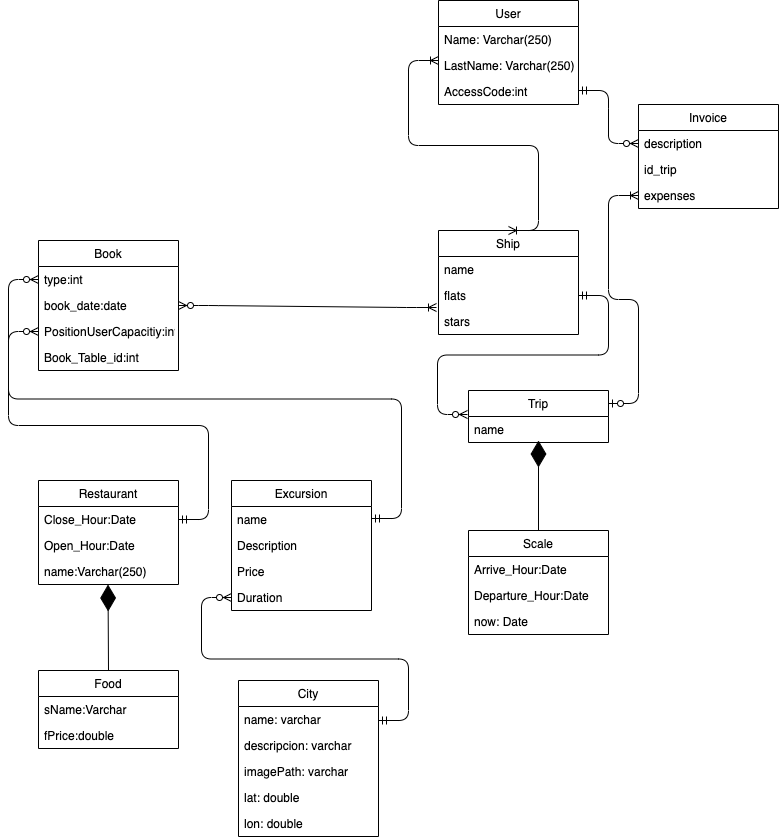

The diagram above was exported from draw.io. Its source (the exported page's mxGraphModel, read from the mxfile embedded in the PNG):
<mxGraphModel dx="946" dy="557" grid="1" gridSize="10" guides="1" tooltips="1" connect="1" arrows="1" fold="1" page="1" pageScale="1" pageWidth="827" pageHeight="1169" math="0" shadow="0">
  <root>
    <mxCell id="0" />
    <mxCell id="1" parent="0" />
    <mxCell id="GmOYVO514u9Up8jVuhIa-1" value="Restaurant" style="swimlane;fontStyle=0;childLayout=stackLayout;horizontal=1;startSize=26;fillColor=none;horizontalStack=0;resizeParent=1;resizeParentMax=0;resizeLast=0;collapsible=1;marginBottom=0;" parent="1" vertex="1">
      <mxGeometry x="150" y="600" width="140" height="104" as="geometry" />
    </mxCell>
    <mxCell id="GmOYVO514u9Up8jVuhIa-2" value="Close_Hour:Date" style="text;strokeColor=none;fillColor=none;align=left;verticalAlign=top;spacingLeft=4;spacingRight=4;overflow=hidden;rotatable=0;points=[[0,0.5],[1,0.5]];portConstraint=eastwest;" parent="GmOYVO514u9Up8jVuhIa-1" vertex="1">
      <mxGeometry y="26" width="140" height="26" as="geometry" />
    </mxCell>
    <mxCell id="GmOYVO514u9Up8jVuhIa-3" value="Open_Hour:Date" style="text;strokeColor=none;fillColor=none;align=left;verticalAlign=top;spacingLeft=4;spacingRight=4;overflow=hidden;rotatable=0;points=[[0,0.5],[1,0.5]];portConstraint=eastwest;" parent="GmOYVO514u9Up8jVuhIa-1" vertex="1">
      <mxGeometry y="52" width="140" height="26" as="geometry" />
    </mxCell>
    <mxCell id="GmOYVO514u9Up8jVuhIa-4" value="name:Varchar(250)" style="text;strokeColor=none;fillColor=none;align=left;verticalAlign=top;spacingLeft=4;spacingRight=4;overflow=hidden;rotatable=0;points=[[0,0.5],[1,0.5]];portConstraint=eastwest;" parent="GmOYVO514u9Up8jVuhIa-1" vertex="1">
      <mxGeometry y="78" width="140" height="26" as="geometry" />
    </mxCell>
    <mxCell id="GmOYVO514u9Up8jVuhIa-5" value="User" style="swimlane;fontStyle=0;childLayout=stackLayout;horizontal=1;startSize=26;fillColor=none;horizontalStack=0;resizeParent=1;resizeParentMax=0;resizeLast=0;collapsible=1;marginBottom=0;" parent="1" vertex="1">
      <mxGeometry x="550" y="120" width="140" height="104" as="geometry" />
    </mxCell>
    <mxCell id="GmOYVO514u9Up8jVuhIa-6" value="Name: Varchar(250)" style="text;strokeColor=none;fillColor=none;align=left;verticalAlign=top;spacingLeft=4;spacingRight=4;overflow=hidden;rotatable=0;points=[[0,0.5],[1,0.5]];portConstraint=eastwest;" parent="GmOYVO514u9Up8jVuhIa-5" vertex="1">
      <mxGeometry y="26" width="140" height="26" as="geometry" />
    </mxCell>
    <mxCell id="GmOYVO514u9Up8jVuhIa-7" value="LastName: Varchar(250)" style="text;strokeColor=none;fillColor=none;align=left;verticalAlign=top;spacingLeft=4;spacingRight=4;overflow=hidden;rotatable=0;points=[[0,0.5],[1,0.5]];portConstraint=eastwest;" parent="GmOYVO514u9Up8jVuhIa-5" vertex="1">
      <mxGeometry y="52" width="140" height="26" as="geometry" />
    </mxCell>
    <mxCell id="GmOYVO514u9Up8jVuhIa-8" value="AccessCode:int" style="text;strokeColor=none;fillColor=none;align=left;verticalAlign=top;spacingLeft=4;spacingRight=4;overflow=hidden;rotatable=0;points=[[0,0.5],[1,0.5]];portConstraint=eastwest;" parent="GmOYVO514u9Up8jVuhIa-5" vertex="1">
      <mxGeometry y="78" width="140" height="26" as="geometry" />
    </mxCell>
    <mxCell id="GmOYVO514u9Up8jVuhIa-16" value="Scale" style="swimlane;fontStyle=0;childLayout=stackLayout;horizontal=1;startSize=26;fillColor=none;horizontalStack=0;resizeParent=1;resizeParentMax=0;resizeLast=0;collapsible=1;marginBottom=0;" parent="1" vertex="1">
      <mxGeometry x="580" y="650" width="140" height="104" as="geometry" />
    </mxCell>
    <mxCell id="GmOYVO514u9Up8jVuhIa-18" value="Arrive_Hour:Date" style="text;strokeColor=none;fillColor=none;align=left;verticalAlign=top;spacingLeft=4;spacingRight=4;overflow=hidden;rotatable=0;points=[[0,0.5],[1,0.5]];portConstraint=eastwest;" parent="GmOYVO514u9Up8jVuhIa-16" vertex="1">
      <mxGeometry y="26" width="140" height="26" as="geometry" />
    </mxCell>
    <mxCell id="GmOYVO514u9Up8jVuhIa-20" value="Departure_Hour:Date" style="text;strokeColor=none;fillColor=none;align=left;verticalAlign=top;spacingLeft=4;spacingRight=4;overflow=hidden;rotatable=0;points=[[0,0.5],[1,0.5]];portConstraint=eastwest;" parent="GmOYVO514u9Up8jVuhIa-16" vertex="1">
      <mxGeometry y="52" width="140" height="26" as="geometry" />
    </mxCell>
    <mxCell id="7mY8OgF3m8jh091xviwL-8" value="now: Date" style="text;strokeColor=none;fillColor=none;align=left;verticalAlign=top;spacingLeft=4;spacingRight=4;overflow=hidden;rotatable=0;points=[[0,0.5],[1,0.5]];portConstraint=eastwest;" parent="GmOYVO514u9Up8jVuhIa-16" vertex="1">
      <mxGeometry y="78" width="140" height="26" as="geometry" />
    </mxCell>
    <mxCell id="6k0typ5pvlM4cy0fSHe_-1" value="Book" style="swimlane;fontStyle=0;childLayout=stackLayout;horizontal=1;startSize=26;fillColor=none;horizontalStack=0;resizeParent=1;resizeParentMax=0;resizeLast=0;collapsible=1;marginBottom=0;" parent="1" vertex="1">
      <mxGeometry x="150" y="360" width="140" height="130" as="geometry" />
    </mxCell>
    <mxCell id="6k0typ5pvlM4cy0fSHe_-2" value="type:int" style="text;strokeColor=none;fillColor=none;align=left;verticalAlign=top;spacingLeft=4;spacingRight=4;overflow=hidden;rotatable=0;points=[[0,0.5],[1,0.5]];portConstraint=eastwest;" parent="6k0typ5pvlM4cy0fSHe_-1" vertex="1">
      <mxGeometry y="26" width="140" height="26" as="geometry" />
    </mxCell>
    <mxCell id="6k0typ5pvlM4cy0fSHe_-3" value="book_date:date" style="text;strokeColor=none;fillColor=none;align=left;verticalAlign=top;spacingLeft=4;spacingRight=4;overflow=hidden;rotatable=0;points=[[0,0.5],[1,0.5]];portConstraint=eastwest;" parent="6k0typ5pvlM4cy0fSHe_-1" vertex="1">
      <mxGeometry y="52" width="140" height="26" as="geometry" />
    </mxCell>
    <mxCell id="6k0typ5pvlM4cy0fSHe_-14" value="PositionUserCapacitiy:int" style="text;strokeColor=none;fillColor=none;align=left;verticalAlign=top;spacingLeft=4;spacingRight=4;overflow=hidden;rotatable=0;points=[[0,0.5],[1,0.5]];portConstraint=eastwest;" parent="6k0typ5pvlM4cy0fSHe_-1" vertex="1">
      <mxGeometry y="78" width="140" height="26" as="geometry" />
    </mxCell>
    <mxCell id="6k0typ5pvlM4cy0fSHe_-15" value="Book_Table_id:int" style="text;strokeColor=none;fillColor=none;align=left;verticalAlign=top;spacingLeft=4;spacingRight=4;overflow=hidden;rotatable=0;points=[[0,0.5],[1,0.5]];portConstraint=eastwest;" parent="6k0typ5pvlM4cy0fSHe_-1" vertex="1">
      <mxGeometry y="104" width="140" height="26" as="geometry" />
    </mxCell>
    <mxCell id="6k0typ5pvlM4cy0fSHe_-9" value="" style="endArrow=diamondThin;endFill=1;endSize=24;html=1;entryX=0.493;entryY=1.115;entryDx=0;entryDy=0;entryPerimeter=0;" parent="1" edge="1">
      <mxGeometry width="160" relative="1" as="geometry">
        <mxPoint x="220" y="790" as="sourcePoint" />
        <mxPoint x="219.51999999999998" y="704" as="targetPoint" />
      </mxGeometry>
    </mxCell>
    <mxCell id="6k0typ5pvlM4cy0fSHe_-16" value="Food" style="swimlane;fontStyle=0;childLayout=stackLayout;horizontal=1;startSize=26;fillColor=none;horizontalStack=0;resizeParent=1;resizeParentMax=0;resizeLast=0;collapsible=1;marginBottom=0;" parent="1" vertex="1">
      <mxGeometry x="150" y="790" width="140" height="78" as="geometry" />
    </mxCell>
    <mxCell id="6k0typ5pvlM4cy0fSHe_-18" value="sName:Varchar" style="text;strokeColor=none;fillColor=none;align=left;verticalAlign=top;spacingLeft=4;spacingRight=4;overflow=hidden;rotatable=0;points=[[0,0.5],[1,0.5]];portConstraint=eastwest;" parent="6k0typ5pvlM4cy0fSHe_-16" vertex="1">
      <mxGeometry y="26" width="140" height="26" as="geometry" />
    </mxCell>
    <mxCell id="6k0typ5pvlM4cy0fSHe_-19" value="fPrice:double&#10;&#10;&#10;&#10;&#10;&#10;p.p1 {margin: 0.0px 0.0px 0.0px 0.0px; font: 12.0px Menlo; color: #66e1f8}&#10;&#10;&#10;&#10;&#10;" style="text;strokeColor=none;fillColor=none;align=left;verticalAlign=top;spacingLeft=4;spacingRight=4;overflow=hidden;rotatable=0;points=[[0,0.5],[1,0.5]];portConstraint=eastwest;" parent="6k0typ5pvlM4cy0fSHe_-16" vertex="1">
      <mxGeometry y="52" width="140" height="26" as="geometry" />
    </mxCell>
    <mxCell id="6k0typ5pvlM4cy0fSHe_-26" value="" style="edgeStyle=entityRelationEdgeStyle;fontSize=12;html=1;endArrow=ERzeroToMany;startArrow=ERmandOne;entryX=0;entryY=0.5;entryDx=0;entryDy=0;exitX=1;exitY=0.5;exitDx=0;exitDy=0;" parent="1" source="GmOYVO514u9Up8jVuhIa-2" target="6k0typ5pvlM4cy0fSHe_-14" edge="1">
      <mxGeometry width="100" height="100" relative="1" as="geometry">
        <mxPoint x="210" y="600" as="sourcePoint" />
        <mxPoint x="280" y="500" as="targetPoint" />
      </mxGeometry>
    </mxCell>
    <mxCell id="6k0typ5pvlM4cy0fSHe_-28" value="" style="edgeStyle=entityRelationEdgeStyle;fontSize=12;html=1;endArrow=ERoneToMany;startArrow=ERzeroToMany;exitX=1;exitY=0.5;exitDx=0;exitDy=0;entryX=-0.014;entryY=0.962;entryDx=0;entryDy=0;entryPerimeter=0;" parent="1" source="6k0typ5pvlM4cy0fSHe_-3" target="7mY8OgF3m8jh091xviwL-23" edge="1">
      <mxGeometry width="100" height="100" relative="1" as="geometry">
        <mxPoint x="290" y="430" as="sourcePoint" />
        <mxPoint x="510" y="425" as="targetPoint" />
      </mxGeometry>
    </mxCell>
    <mxCell id="7mY8OgF3m8jh091xviwL-1" value="Excursion" style="swimlane;fontStyle=0;childLayout=stackLayout;horizontal=1;startSize=26;fillColor=none;horizontalStack=0;resizeParent=1;resizeParentMax=0;resizeLast=0;collapsible=1;marginBottom=0;" parent="1" vertex="1">
      <mxGeometry x="343" y="600" width="140" height="130" as="geometry" />
    </mxCell>
    <mxCell id="7mY8OgF3m8jh091xviwL-2" value="name" style="text;strokeColor=none;fillColor=none;align=left;verticalAlign=top;spacingLeft=4;spacingRight=4;overflow=hidden;rotatable=0;points=[[0,0.5],[1,0.5]];portConstraint=eastwest;" parent="7mY8OgF3m8jh091xviwL-1" vertex="1">
      <mxGeometry y="26" width="140" height="26" as="geometry" />
    </mxCell>
    <mxCell id="7mY8OgF3m8jh091xviwL-3" value="Description" style="text;strokeColor=none;fillColor=none;align=left;verticalAlign=top;spacingLeft=4;spacingRight=4;overflow=hidden;rotatable=0;points=[[0,0.5],[1,0.5]];portConstraint=eastwest;" parent="7mY8OgF3m8jh091xviwL-1" vertex="1">
      <mxGeometry y="52" width="140" height="26" as="geometry" />
    </mxCell>
    <mxCell id="7mY8OgF3m8jh091xviwL-4" value="Price" style="text;strokeColor=none;fillColor=none;align=left;verticalAlign=top;spacingLeft=4;spacingRight=4;overflow=hidden;rotatable=0;points=[[0,0.5],[1,0.5]];portConstraint=eastwest;" parent="7mY8OgF3m8jh091xviwL-1" vertex="1">
      <mxGeometry y="78" width="140" height="26" as="geometry" />
    </mxCell>
    <mxCell id="7mY8OgF3m8jh091xviwL-5" value="Duration" style="text;strokeColor=none;fillColor=none;align=left;verticalAlign=top;spacingLeft=4;spacingRight=4;overflow=hidden;rotatable=0;points=[[0,0.5],[1,0.5]];portConstraint=eastwest;" parent="7mY8OgF3m8jh091xviwL-1" vertex="1">
      <mxGeometry y="104" width="140" height="26" as="geometry" />
    </mxCell>
    <mxCell id="7mY8OgF3m8jh091xviwL-7" value="" style="edgeStyle=entityRelationEdgeStyle;fontSize=12;html=1;endArrow=ERzeroToMany;startArrow=ERmandOne;entryX=0;entryY=0.5;entryDx=0;entryDy=0;" parent="1" target="6k0typ5pvlM4cy0fSHe_-2" edge="1">
      <mxGeometry width="100" height="100" relative="1" as="geometry">
        <mxPoint x="483" y="638" as="sourcePoint" />
        <mxPoint x="150" y="451" as="targetPoint" />
      </mxGeometry>
    </mxCell>
    <mxCell id="7mY8OgF3m8jh091xviwL-9" value="City" style="swimlane;fontStyle=0;childLayout=stackLayout;horizontal=1;startSize=26;fillColor=none;horizontalStack=0;resizeParent=1;resizeParentMax=0;resizeLast=0;collapsible=1;marginBottom=0;" parent="1" vertex="1">
      <mxGeometry x="350" y="800" width="140" height="156" as="geometry" />
    </mxCell>
    <mxCell id="7mY8OgF3m8jh091xviwL-10" value="name: varchar" style="text;strokeColor=none;fillColor=none;align=left;verticalAlign=top;spacingLeft=4;spacingRight=4;overflow=hidden;rotatable=0;points=[[0,0.5],[1,0.5]];portConstraint=eastwest;" parent="7mY8OgF3m8jh091xviwL-9" vertex="1">
      <mxGeometry y="26" width="140" height="26" as="geometry" />
    </mxCell>
    <mxCell id="7mY8OgF3m8jh091xviwL-11" value="descripcion: varchar" style="text;strokeColor=none;fillColor=none;align=left;verticalAlign=top;spacingLeft=4;spacingRight=4;overflow=hidden;rotatable=0;points=[[0,0.5],[1,0.5]];portConstraint=eastwest;" parent="7mY8OgF3m8jh091xviwL-9" vertex="1">
      <mxGeometry y="52" width="140" height="26" as="geometry" />
    </mxCell>
    <mxCell id="7mY8OgF3m8jh091xviwL-12" value="imagePath: varchar" style="text;strokeColor=none;fillColor=none;align=left;verticalAlign=top;spacingLeft=4;spacingRight=4;overflow=hidden;rotatable=0;points=[[0,0.5],[1,0.5]];portConstraint=eastwest;" parent="7mY8OgF3m8jh091xviwL-9" vertex="1">
      <mxGeometry y="78" width="140" height="26" as="geometry" />
    </mxCell>
    <mxCell id="7mY8OgF3m8jh091xviwL-14" value="lat: double" style="text;strokeColor=none;fillColor=none;align=left;verticalAlign=top;spacingLeft=4;spacingRight=4;overflow=hidden;rotatable=0;points=[[0,0.5],[1,0.5]];portConstraint=eastwest;" parent="7mY8OgF3m8jh091xviwL-9" vertex="1">
      <mxGeometry y="104" width="140" height="26" as="geometry" />
    </mxCell>
    <mxCell id="7mY8OgF3m8jh091xviwL-15" value="lon: double" style="text;strokeColor=none;fillColor=none;align=left;verticalAlign=top;spacingLeft=4;spacingRight=4;overflow=hidden;rotatable=0;points=[[0,0.5],[1,0.5]];portConstraint=eastwest;" parent="7mY8OgF3m8jh091xviwL-9" vertex="1">
      <mxGeometry y="130" width="140" height="26" as="geometry" />
    </mxCell>
    <mxCell id="7mY8OgF3m8jh091xviwL-13" value="" style="edgeStyle=entityRelationEdgeStyle;fontSize=12;html=1;endArrow=ERzeroToMany;startArrow=ERmandOne;entryX=0;entryY=0.5;entryDx=0;entryDy=0;" parent="1" target="7mY8OgF3m8jh091xviwL-5" edge="1">
      <mxGeometry width="100" height="100" relative="1" as="geometry">
        <mxPoint x="490" y="840" as="sourcePoint" />
        <mxPoint x="590" y="740" as="targetPoint" />
      </mxGeometry>
    </mxCell>
    <mxCell id="7mY8OgF3m8jh091xviwL-16" value="Trip" style="swimlane;fontStyle=0;childLayout=stackLayout;horizontal=1;startSize=26;fillColor=none;horizontalStack=0;resizeParent=1;resizeParentMax=0;resizeLast=0;collapsible=1;marginBottom=0;" parent="1" vertex="1">
      <mxGeometry x="580" y="510" width="140" height="52" as="geometry" />
    </mxCell>
    <mxCell id="7mY8OgF3m8jh091xviwL-17" value="name" style="text;strokeColor=none;fillColor=none;align=left;verticalAlign=top;spacingLeft=4;spacingRight=4;overflow=hidden;rotatable=0;points=[[0,0.5],[1,0.5]];portConstraint=eastwest;" parent="7mY8OgF3m8jh091xviwL-16" vertex="1">
      <mxGeometry y="26" width="140" height="26" as="geometry" />
    </mxCell>
    <mxCell id="7mY8OgF3m8jh091xviwL-20" value="" style="endArrow=diamondThin;endFill=1;endSize=24;html=1;" parent="1" source="GmOYVO514u9Up8jVuhIa-16" edge="1">
      <mxGeometry width="160" relative="1" as="geometry">
        <mxPoint x="560" y="630" as="sourcePoint" />
        <mxPoint x="650" y="560" as="targetPoint" />
      </mxGeometry>
    </mxCell>
    <mxCell id="7mY8OgF3m8jh091xviwL-21" value="Ship" style="swimlane;fontStyle=0;childLayout=stackLayout;horizontal=1;startSize=26;fillColor=none;horizontalStack=0;resizeParent=1;resizeParentMax=0;resizeLast=0;collapsible=1;marginBottom=0;" parent="1" vertex="1">
      <mxGeometry x="550" y="350" width="140" height="104" as="geometry" />
    </mxCell>
    <mxCell id="7mY8OgF3m8jh091xviwL-22" value="name" style="text;strokeColor=none;fillColor=none;align=left;verticalAlign=top;spacingLeft=4;spacingRight=4;overflow=hidden;rotatable=0;points=[[0,0.5],[1,0.5]];portConstraint=eastwest;" parent="7mY8OgF3m8jh091xviwL-21" vertex="1">
      <mxGeometry y="26" width="140" height="26" as="geometry" />
    </mxCell>
    <mxCell id="7mY8OgF3m8jh091xviwL-23" value="flats" style="text;strokeColor=none;fillColor=none;align=left;verticalAlign=top;spacingLeft=4;spacingRight=4;overflow=hidden;rotatable=0;points=[[0,0.5],[1,0.5]];portConstraint=eastwest;" parent="7mY8OgF3m8jh091xviwL-21" vertex="1">
      <mxGeometry y="52" width="140" height="26" as="geometry" />
    </mxCell>
    <mxCell id="7mY8OgF3m8jh091xviwL-24" value="stars" style="text;strokeColor=none;fillColor=none;align=left;verticalAlign=top;spacingLeft=4;spacingRight=4;overflow=hidden;rotatable=0;points=[[0,0.5],[1,0.5]];portConstraint=eastwest;" parent="7mY8OgF3m8jh091xviwL-21" vertex="1">
      <mxGeometry y="78" width="140" height="26" as="geometry" />
    </mxCell>
    <mxCell id="6k0typ5pvlM4cy0fSHe_-27" value="" style="edgeStyle=entityRelationEdgeStyle;fontSize=12;html=1;endArrow=ERzeroToMany;startArrow=ERmandOne;exitX=1;exitY=0.5;exitDx=0;exitDy=0;entryX=-0.007;entryY=-0.077;entryDx=0;entryDy=0;entryPerimeter=0;" parent="1" source="7mY8OgF3m8jh091xviwL-23" target="7mY8OgF3m8jh091xviwL-17" edge="1">
      <mxGeometry width="100" height="100" relative="1" as="geometry">
        <mxPoint x="710" y="430" as="sourcePoint" />
        <mxPoint x="760" y="523" as="targetPoint" />
      </mxGeometry>
    </mxCell>
    <mxCell id="EkALGO_gPq4dcm8WQiz5-1" value="Invoice" style="swimlane;fontStyle=0;childLayout=stackLayout;horizontal=1;startSize=26;fillColor=none;horizontalStack=0;resizeParent=1;resizeParentMax=0;resizeLast=0;collapsible=1;marginBottom=0;" parent="1" vertex="1">
      <mxGeometry x="750" y="224" width="140" height="104" as="geometry" />
    </mxCell>
    <mxCell id="EkALGO_gPq4dcm8WQiz5-2" value="description" style="text;strokeColor=none;fillColor=none;align=left;verticalAlign=top;spacingLeft=4;spacingRight=4;overflow=hidden;rotatable=0;points=[[0,0.5],[1,0.5]];portConstraint=eastwest;" parent="EkALGO_gPq4dcm8WQiz5-1" vertex="1">
      <mxGeometry y="26" width="140" height="26" as="geometry" />
    </mxCell>
    <mxCell id="EkALGO_gPq4dcm8WQiz5-5" value="id_trip" style="text;strokeColor=none;fillColor=none;align=left;verticalAlign=top;spacingLeft=4;spacingRight=4;overflow=hidden;rotatable=0;points=[[0,0.5],[1,0.5]];portConstraint=eastwest;" parent="EkALGO_gPq4dcm8WQiz5-1" vertex="1">
      <mxGeometry y="52" width="140" height="26" as="geometry" />
    </mxCell>
    <mxCell id="EkALGO_gPq4dcm8WQiz5-3" value="expenses" style="text;strokeColor=none;fillColor=none;align=left;verticalAlign=top;spacingLeft=4;spacingRight=4;overflow=hidden;rotatable=0;points=[[0,0.5],[1,0.5]];portConstraint=eastwest;" parent="EkALGO_gPq4dcm8WQiz5-1" vertex="1">
      <mxGeometry y="78" width="140" height="26" as="geometry" />
    </mxCell>
    <mxCell id="EkALGO_gPq4dcm8WQiz5-6" value="" style="edgeStyle=entityRelationEdgeStyle;fontSize=12;html=1;endArrow=ERzeroToMany;startArrow=ERmandOne;entryX=0;entryY=0.5;entryDx=0;entryDy=0;" parent="1" target="EkALGO_gPq4dcm8WQiz5-2" edge="1">
      <mxGeometry width="100" height="100" relative="1" as="geometry">
        <mxPoint x="690" y="210" as="sourcePoint" />
        <mxPoint x="790" y="110" as="targetPoint" />
      </mxGeometry>
    </mxCell>
    <mxCell id="EkALGO_gPq4dcm8WQiz5-9" value="" style="edgeStyle=entityRelationEdgeStyle;fontSize=12;html=1;endArrow=ERoneToMany;startArrow=ERoneToMany;exitX=0.5;exitY=0;exitDx=0;exitDy=0;" parent="1" source="7mY8OgF3m8jh091xviwL-21" edge="1">
      <mxGeometry width="100" height="100" relative="1" as="geometry">
        <mxPoint x="450" y="280" as="sourcePoint" />
        <mxPoint x="550" y="180" as="targetPoint" />
      </mxGeometry>
    </mxCell>
    <mxCell id="EkALGO_gPq4dcm8WQiz5-7" value="" style="edgeStyle=entityRelationEdgeStyle;fontSize=12;html=1;endArrow=ERoneToMany;startArrow=ERzeroToOne;exitX=1;exitY=0.25;exitDx=0;exitDy=0;entryX=0;entryY=0.5;entryDx=0;entryDy=0;" parent="1" source="7mY8OgF3m8jh091xviwL-16" target="EkALGO_gPq4dcm8WQiz5-3" edge="1">
      <mxGeometry width="100" height="100" relative="1" as="geometry">
        <mxPoint x="450" y="332" as="sourcePoint" />
        <mxPoint x="550" y="232" as="targetPoint" />
      </mxGeometry>
    </mxCell>
  </root>
</mxGraphModel>